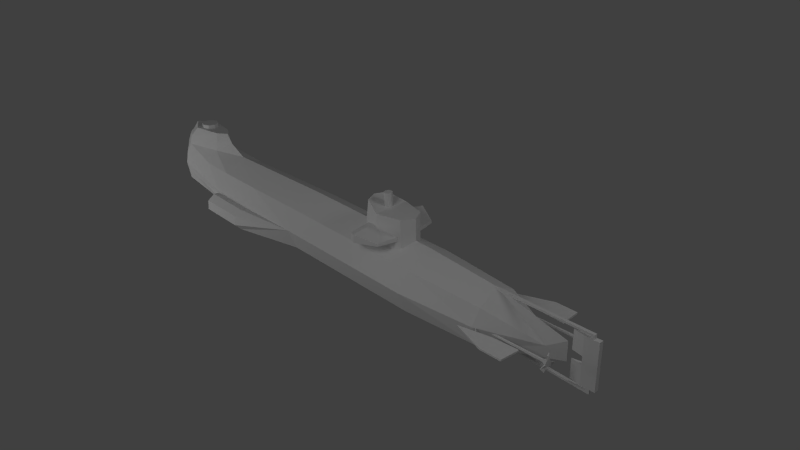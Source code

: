 # Source: ship2.blend  (saved by Blender 2.63.0; exported with 4.5.12 LTS)
import bpy
from mathutils import Matrix  # noqa: F401  (used for matrix-valued properties, if any)

bpy.ops.wm.read_factory_settings(use_empty=True)
scene = bpy.context.scene
scene.name = 'Scene'

# ---- collections
col_collection_1 = bpy.data.collections.new('Collection 1'); scene.collection.children.link(col_collection_1)

# ---- materials (node trees are filled in below, after node groups)
mat_material = bpy.data.materials.new('Material')
mat_material.alpha_threshold = 0.0
mat_material.use_transparent_shadow = False
mat_material.roughness = 0.5
mat_material.line_color = (0.0, 0.0, 0.0, 1.0)

# ---- material node trees

# ---- world
world_world = bpy.data.worlds.new('World'); scene.world = world_world
world_world.color = (0.05088, 0.05088, 0.05088)
world_world.use_sun_shadow = False
world_world.sun_shadow_jitter_overblur = 0.0
world_world.cycles.sampling_method = 'MANUAL'
world_world.cycles.sample_map_resolution = 256

# ---- cameras
cam_camera = bpy.data.cameras.new('Camera')
cam_camera.clip_end = 100.0
cam_camera.lens = 35.0
cam_camera.sensor_width = 32.0
cam_camera.sensor_height = 18.0
cam_camera.ortho_scale = 7.314
cam_camera.dof.focus_distance = 0.0
cam_camera.dof.aperture_fstop = 128.0

# ---- lights
light_lamp_002 = bpy.data.lights.new('Lamp.002', 'POINT')
light_lamp_002.transmission_factor = 0.0
light_lamp_002.cutoff_distance = 30.0
light_lamp_002.energy = 100.0
light_lamp_002.shadow_buffer_clip_start = 1.001
light_lamp_002.shadow_soft_size = 1.0
light_lamp_002.shadow_maximum_resolution = 0.006
light_lamp_002.use_absolute_resolution = True
light_lamp_002.cycles.use_multiple_importance_sampling = False
light_lamp_001 = bpy.data.lights.new('Lamp.001', 'POINT')
light_lamp_001.transmission_factor = 0.0
light_lamp_001.cutoff_distance = 30.0
light_lamp_001.energy = 100.0
light_lamp_001.shadow_buffer_clip_start = 1.001
light_lamp_001.shadow_soft_size = 1.0
light_lamp_001.shadow_maximum_resolution = 0.006
light_lamp_001.use_absolute_resolution = True
light_lamp_001.cycles.use_multiple_importance_sampling = False
light_lamp = bpy.data.lights.new('Lamp', 'POINT')
light_lamp.transmission_factor = 0.0
light_lamp.cutoff_distance = 30.0
light_lamp.energy = 100.0
light_lamp.shadow_buffer_clip_start = 1.001
light_lamp.shadow_soft_size = 1.0
light_lamp.shadow_maximum_resolution = 0.006
light_lamp.use_absolute_resolution = True
light_lamp.cycles.use_multiple_importance_sampling = False

# ---- meshes
me_cube_001 = bpy.data.meshes.new('Cube.001')
me_cube_001.from_pydata([(3.069, 0.0, -0.1129), (3.069, 0.0, 0.1463), (1.0, 0.0, -0.3548), (1.0, 0.0, 0.4772), (-1.139, 5.96e-08, 0.5216), (-1.139, -8.941e-08, -0.2992), (2.079, 0.0, 0.3867), (2.079, 0.0, -0.3108), (-2.869, 0.0, 0.5216), (-2.869, 0.0, -0.2595), (2.843, -0.08391, 0.01669), (-4.303, 0.0, 0.5475), (1.0, -0.3435, 0.2934), (-3.234, 0.0, 0.7845), (-1.139, -0.3397, 0.3407), (-4.397, 0.0, 0.3968), (-4.057, 0.0, 0.7845), (-3.971, -0.3221, 0.2128), (2.079, -0.4093, 0.03799), (1.0, -0.389, -0.2454), (1.0, -0.521, 0.06118), (-1.139, -0.5133, 0.1112), (-4.46, 0.0, 0.2505), (2.079, -0.2877, 0.2366), (-2.871, -0.4613, 0.09004), (-3.791, 0.0, 0.7845), (-3.791, -0.1721, 0.7845), (-3.905, -0.2562, 0.5216), (-3.949, -0.3007, 0.3914), (-4.178, 0.0, 0.6531), (-3.134, 0.0, 0.6531), (-2.869, -0.3094, 0.3504), (-3.941, -0.292, -0.04031), (-2.871, -0.383, -0.1335), (2.079, -0.3332, -0.235), (-1.139, -0.3852, -0.1926), (-4.257, 0.0, -0.1079), (-3.791, 0.0, -0.2595), (-3.881, -0.2319, 0.6531), (0.7817, 0.0, 0.1266), (0.7817, 0.0, 0.7805), (0.6889, -0.1651, 0.1266), (0.6889, -0.1651, 0.7805), (0.3573, -0.2499, 0.1266), (0.3573, -0.2499, 0.7805), (0.009954, -0.1651, 0.1266), (0.1164, -0.1651, 0.8665), (-0.06703, 0.0, 0.1266), (0.03937, 0.0, 0.8665), (1.925, -0.4888, 0.03799), (2.371, -0.4093, 0.02764), (2.729, -0.3866, 0.02764), (2.712, -0.6587, 0.02764), (2.411, -0.6587, 0.02764), (2.371, -0.4093, 0.05092), (2.729, -0.3866, 0.05092), (2.712, -0.6587, 0.05092), (2.411, -0.6587, 0.05092), (3.468, 0.0, -0.2949), (3.468, 0.0, 0.3282), (3.125, 0.0, -0.2949), (3.125, 0.0, 0.3282), (3.468, 0.0, -0.0361), (3.468, 0.0, 0.06947), (3.125, 0.0, -0.0361), (3.125, 0.0, 0.06947), (3.274, 0.0, 0.3282), (3.274, 0.0, -0.2949), (3.274, 0.0, -0.0361), (3.274, 0.0, 0.06947), (3.468, -0.02824, -0.2949), (3.468, -0.02824, 0.3282), (3.468, -0.02824, -0.0361), (3.468, -0.02824, 0.06947), (3.274, -0.02824, 0.3282), (3.274, -0.02824, -0.2949), (3.274, -0.02824, -0.0361), (3.274, -0.02824, 0.06947), (0.3573, 0.0, 0.7805), (3.394, 0.0, 0.3555), (1.867, 0.0, 0.3555), (3.394, -0.02005, 0.3555), (1.867, -0.02005, 0.3555), (3.394, 0.0, 0.381), (1.867, 0.0, 0.381), (3.394, -0.02005, 0.381), (1.867, -0.02005, 0.381), (3.345, 0.0, 0.3555), (3.345, -0.02005, 0.3555), (3.345, 0.0, 0.381), (3.345, -0.02005, 0.381), (3.345, 0.0, -0.3605), (3.345, 0.0, -0.335), (3.394, 0.0, -0.2724), (3.345, 0.0, -0.2724), (1.867, 0.0, -0.3002), (3.394, 0.0, -0.3605), (0.1006, 0.0, 0.5248), (0.1006, 0.0, 0.5658), (1.867, 0.0, -0.2747), (3.394, 0.0, -0.335), (0.1875, -0.5186, 0.5658), (0.1875, -0.5186, 0.5248), (3.345, -0.02005, 0.2929), (3.345, 0.0, 0.2929), (3.394, -0.02005, 0.2929), (3.394, 0.0, 0.2929), (3.035, -0.2735, -0.04264), (3.035, -0.2489, -8.509e-08), (2.133, -0.2843, -9.301e-08), (3.049, -0.2489, -8.421e-08), (2.133, -0.2912, -0.012), (3.049, -0.2735, -0.04264), (2.133, -0.305, -0.012), (3.049, -0.3227, -0.04264), (2.133, -0.312, -9.301e-08), (3.049, -0.3473, -8.421e-08), (2.133, -0.305, 0.012), (3.049, -0.3227, 0.04264), (2.133, -0.2912, 0.012), (3.049, -0.2735, 0.04264), (3.035, -0.3227, -0.04264), (3.035, -0.3473, -8.509e-08), (3.035, -0.3227, 0.04264), (3.035, -0.2735, 0.04264), (3.024, -0.2168, -0.07527), (3.049, -0.1896, -0.02824), (3.061, -0.1923, -0.03279), (3.035, -0.2194, -0.07982), (3.061, -0.3794, -0.07527), (3.035, -0.4066, -0.02824), (3.061, -0.3226, 0.1081), (3.035, -0.2683, 0.1081), (3.049, -0.3768, -0.07982), (3.024, -0.404, -0.03279), (3.049, -0.3279, 0.1081), (3.024, -0.2736, 0.1081), (2.984, -0.2876, -0.01827), (2.984, -0.3087, -0.01827), (2.984, -0.3192, -8.548e-08), (2.984, -0.3087, 0.01827), (2.984, -0.277, -8.61e-08), (2.984, -0.2876, 0.01827), (2.534, -0.399, 0.02764), (2.567, -0.3969, 0.02764), (2.534, -0.399, 0.05092), (2.567, -0.3969, 0.05092), (2.079, -0.3373, 0.03642), (2.074, -0.3417, 0.03642), (2.079, -0.3373, 0.04291), (2.074, -0.3417, 0.04291), (2.217, -0.4999, 0.03642), (2.212, -0.5042, 0.03642), (2.217, -0.4999, 0.04291), (2.212, -0.5042, 0.04291), (-2.178, 0.0, -0.2793), (-2.178, 0.0, 0.5216), (-2.178, -0.3245, 0.3455), (-2.179, -0.4707, 0.07687), (-2.179, -0.3864, -0.1523), (-2.876, -0.5884, -0.02027), (-2.876, -0.5496, -0.1327), (-2.872, -0.4461, -0.1006), (-2.872, -0.4868, 0.01815), (-2.553, -0.4978, 0.01449), (-2.553, -0.4571, -0.1043), (-2.557, -0.5606, -0.1364), (-2.557, -0.5994, -0.02393), (-2.187, -0.576, -0.2226), (-2.187, -0.6607, 0.007451), (-2.878, -0.5788, -0.1978), (-2.878, -0.6527, 0.0213), (-2.182, -0.562, 0.08135), (-2.874, -0.5511, 0.09677), (-2.182, -0.4506, -0.2136), (-2.874, -0.4894, -0.1355), (-2.874, -0.5425, 0.01912), (-2.555, -0.5535, 0.01545), (-2.555, -0.5004, -0.1392), (-2.877, -0.5932, -0.08479), (-4.443, 0.0, 0.07342), (-3.956, -0.307, 0.08622), (-2.189, -0.6733, -0.1256), (-2.552, -0.4497, -0.0353), (-2.558, -0.6042, -0.08845), (-2.871, -0.4387, -0.03163), (-3.37, -0.1416, 0.5216), (-3.37, -0.3909, 0.1514), (-3.37, -0.09887, 0.7845), (-3.37, -0.2999, 0.3709), (-3.37, -0.3305, -0.08689), (-3.37, -0.1144, 0.6531), (-3.37, 0.0, -0.2595), (-3.37, -0.3712, 0.03698), (0.3539, 0.0, 0.7233), (0.3539, 0.0, 0.9756), (0.3383, -0.04001, 0.7233), (0.3383, -0.04001, 0.9756), (0.3005, -0.05566, 0.7233), (0.3005, -0.05566, 0.9756), (0.2627, -0.04001, 0.7233), (0.2627, -0.04001, 0.9756), (0.2471, 0.0, 0.7233), (0.2471, 0.0, 0.9756), (-3.576, 0.0, 0.7265), (-3.576, 0.0, 0.8418), (-3.612, -0.0848, 0.7265), (-3.612, -0.0848, 0.8418), (-3.698, -0.1204, 0.7265), (-3.698, -0.1204, 0.8418), (-3.784, -0.0848, 0.7265), (-3.784, -0.0848, 0.8418), (-3.819, 0.0, 0.7265), (-3.819, 0.0, 0.8418), (0.5926, -0.4561, 0.4967), (0.306, -0.583, 0.4908), (0.5926, -0.4561, 0.5319), (0.306, -0.583, 0.5998), (0.6795, 0.0, 0.5498), (0.6795, 0.0, 0.4789), (0.2191, 0.0, 0.5998), (0.2191, 0.0, 0.4908), (-2.874, -0.453, -0.1966), (-2.869, -0.3678, -0.01227), (-2.88, -0.664, -0.1061), (3.345, -0.01972, -0.3605), (3.345, -0.01972, -0.335), (3.394, -0.01972, -0.2724), (3.345, -0.01972, -0.2724), (1.867, -0.01972, -0.3002), (3.394, -0.01972, -0.3605), (1.867, -0.01972, -0.2747), (3.394, -0.01972, -0.335)], [], [(25, 26, 188, 13), (193, 187, 17, 181), (3, 4, 14, 12), (189, 186, 27, 28), (12, 20, 18, 23), (12, 14, 21, 20), (155, 159, 33, 9), (158, 157, 31, 24), (157, 156, 8, 31), (3, 12, 23, 6), (187, 189, 28, 17), (6, 23, 10, 1), (19, 2, 7, 34), (19, 35, 5, 2), (23, 18, 10), (20, 19, 34, 18), (20, 21, 35, 19), (1, 10, 0), (34, 7, 0, 10), (18, 34, 10), (39, 40, 42, 41), (41, 42, 44, 43), (43, 44, 46, 45), (45, 46, 48, 47), (53, 50, 51, 52), (57, 56, 55, 54), (50, 54, 55, 51), (54, 50, 53, 57), (51, 55, 56, 52), (52, 56, 57, 53), (49, 57, 54), (49, 54, 50), (49, 53, 57), (49, 50, 53), (63, 73, 72, 62), (66, 74, 71, 59), (44, 42, 40, 78), (77, 73, 71, 74), (75, 70, 72, 76), (76, 72, 73, 77), (77, 69, 68, 76), (62, 72, 70, 58), (48, 46, 44, 78), (73, 63, 59, 71), (75, 67, 58, 70), (60, 67, 75), (64, 76, 68), (64, 60, 75, 76), (65, 69, 77), (61, 74, 66), (65, 77, 74, 61), (89, 90, 85, 83), (90, 88, 81, 85), (79, 83, 85, 81), (80, 87, 88, 82), (84, 86, 90, 89), (86, 82, 88, 90), (106, 79, 81, 105), (88, 103, 105, 81), (103, 88, 87, 104), (221, 215, 102, 97), (98, 101, 217, 220), (101, 98, 97, 102), (142, 124, 108, 141), (108, 110, 127, 126), (140, 123, 124, 142), (107, 112, 114, 121), (138, 121, 122, 139), (126, 125, 107, 108), (137, 107, 121, 138), (122, 116, 118, 123), (112, 110, 120, 118, 116, 114), (124, 120, 110, 108), (123, 118, 131, 135), (139, 122, 123, 140), (141, 108, 107, 137), (126, 127, 128, 125), (133, 129, 130, 134), (135, 131, 132, 136), (135, 136, 124, 123), (132, 131, 118, 120), (125, 128, 112, 107), (133, 134, 122, 121), (121, 114, 129, 133), (136, 132, 120, 124), (130, 129, 114, 116), (134, 130, 116, 122), (128, 127, 110, 112), (119, 142, 141, 109), (117, 140, 142, 119), (113, 138, 139, 115), (111, 137, 138, 113), (115, 139, 140, 117), (109, 141, 137, 111), (143, 144, 146, 145), (147, 151, 152, 148), (149, 150, 154, 153), (147, 149, 153, 151), (150, 148, 152, 154), (26, 16, 29, 38), (191, 30, 13, 188), (28, 27, 11, 15), (186, 8, 30, 191), (38, 29, 11, 27), (192, 190, 32, 37), (16, 26, 25), (17, 28, 15, 22), (37, 32, 36), (181, 17, 22, 180), (174, 159, 35), (5, 35, 159, 155), (21, 14, 157, 158), (14, 4, 156, 157), (172, 173, 171, 169), (172, 169, 21), (179, 160, 167, 184), (190, 193, 181, 32), (175, 161, 166, 178), (183, 164, 163, 185), (176, 163, 164, 177), (158, 24, 173, 172), (162, 175, 178, 165), (160, 176, 177, 167), (32, 181, 180, 36), (161, 179, 184, 166), (165, 183, 185, 162), (182, 21, 169), (168, 35, 21, 182), (168, 174, 35), (158, 172, 21), (31, 8, 186, 189), (24, 31, 189, 187), (38, 191, 188, 26), (27, 186, 191, 38), (9, 33, 190, 192), (194, 195, 197, 196), (196, 197, 199, 198), (198, 199, 201, 200), (200, 201, 203, 202), (199, 197, 195, 203, 201), (204, 205, 207, 206), (206, 207, 209, 208), (208, 209, 211, 210), (210, 211, 213, 212), (209, 207, 205, 213, 211), (218, 216, 214, 219), (216, 217, 215, 214), (219, 214, 215, 221), (220, 217, 216, 218), (101, 102, 215, 217), (225, 230, 232, 226), (229, 225, 226, 231), (228, 226, 232, 227), (232, 100, 93, 227), (225, 229, 95, 91), (91, 96, 230, 225), (229, 231, 99, 95), (96, 100, 232, 230), (92, 226, 228, 94), (92, 99, 231, 226), (171, 173, 176, 160), (170, 224, 179, 161), (162, 185, 223, 33), (174, 222, 33, 159), (168, 170, 222, 174), (33, 223, 193, 190), (222, 170, 161, 175), (168, 182, 224, 170), (182, 169, 171, 224), (173, 24, 163, 176), (33, 222, 175, 162), (223, 24, 187, 193), (224, 171, 160, 179), (185, 163, 24, 223)])
_uv = me_cube_001.uv_layers.new(name='UVMap')
_uv.uv.foreach_set('vector', [0.1112, 0.4093, 0.1112, 0.3867, 0.1664, 0.3963, 0.1842, 0.4093, 0.1569, 0.07288, 0.1557, 0.08888, 0.07686, 0.08783, 0.08052, 0.07284, 0.7352, 0.1894, 0.4508, 0.1867, 0.4528, 0.1353, 0.7334, 0.1389, 0.1512, 0.1207, 0.1474, 0.1509, 0.07552, 0.129, 0.07474, 0.1104, 0.7334, 0.1389, 0.7333, 0.1019, 0.8636, 0.1041, 0.8667, 0.1306, 0.7334, 0.1389, 0.4528, 0.1353, 0.4546, 0.09709, 0.7333, 0.1019, 0.3161, 1.09e-06, 0.316, 0.05496, 0.2239, 0.05512, 0.2223, 0.001563, 0.3151, 0.08807, 0.313, 0.1295, 0.2193, 0.1255, 0.2227, 0.0856, 0.313, 0.1295, 0.3101, 0.1795, 0.2157, 0.1736, 0.2193, 0.1255, 0.7352, 0.1894, 0.7334, 0.1389, 0.8667, 0.1306, 0.876, 0.1699, 0.1557, 0.08888, 0.1512, 0.1207, 0.07474, 0.1104, 0.07686, 0.08783, 0.876, 0.1699, 0.8667, 0.1306, 0.9668, 0.1007, 0.999, 0.1177, 0.736, 0.05994, 0.7408, 0.008203, 0.8795, 0.03259, 0.8662, 0.0718, 0.736, 0.05994, 0.456, 0.05334, 0.4569, 0.0, 0.7408, 0.008203, 0.8667, 0.1306, 0.8636, 0.1041, 0.9668, 0.1007, 0.7333, 0.1019, 0.736, 0.05994, 0.8662, 0.0718, 0.8636, 0.1041, 0.7333, 0.1019, 0.4546, 0.09709, 0.456, 0.05334, 0.736, 0.05994, 0.999, 0.1177, 0.9668, 0.1007, 1.0, 0.08542, 0.8662, 0.0718, 0.8795, 0.03259, 1.0, 0.08542, 0.9668, 0.1007, 0.8636, 0.1041, 0.8662, 0.0718, 0.9668, 0.1007, 0.2254, 0.2044, 0.2188, 0.2898, 0.1941, 0.2879, 0.2007, 0.2025, 0.2007, 0.2025, 0.1941, 0.2879, 0.1494, 0.2844, 0.156, 0.199, 0.156, 0.199, 0.1494, 0.2844, 0.1152, 0.2932, 0.1093, 0.1954, 0.1093, 0.1954, 0.1152, 0.2932, 0.09134, 0.2932, 0.08545, 0.1954, 0.3201, 0.3605, 0.3169, 0.3276, 0.3639, 0.3276, 0.3594, 0.363, 0.3201, 0.2916, 0.3594, 0.2891, 0.3639, 0.3246, 0.3169, 0.3246, 0.3169, 0.3276, 0.3169, 0.3246, 0.3639, 0.3246, 0.3639, 0.3276, 0.1899, 0.3507, 0.1899, 0.3537, 0.1569, 0.3537, 0.1569, 0.3507, 0.1899, 0.3476, 0.1899, 0.3507, 0.1542, 0.3507, 0.1542, 0.3476, 0.3592, 0.2861, 0.3594, 0.2891, 0.3201, 0.2916, 0.3199, 0.2886, 0.08545, 0.2932, 0.1528, 0.2962, 0.1358, 0.3246, 0.08545, 0.2932, 0.1358, 0.3246, 0.1341, 0.3271, 0.08545, 0.2932, 0.1529, 0.2932, 0.1528, 0.2962, 0.08545, 0.2932, 0.1341, 0.3271, 0.1147, 0.3539, 0.3497, 0.3769, 0.346, 0.3769, 0.346, 0.363, 0.3497, 0.363, 0.1957, 0.3711, 0.1954, 0.3671, 0.221, 0.367, 0.223, 0.369, 0.1287, 0.3539, 0.1721, 0.3651, 0.1842, 0.3867, 0.1286, 0.3866, 0.1954, 0.3323, 0.2215, 0.3327, 0.221, 0.367, 0.1954, 0.3671, 0.1957, 0.2973, 0.2212, 0.298, 0.2213, 0.3323, 0.1953, 0.332, 0.3206, 0.363, 0.346, 0.363, 0.346, 0.3769, 0.3206, 0.3769, 0.3206, 0.3769, 0.3169, 0.3769, 0.3169, 0.363, 0.3206, 0.363, 0.2254, 0.3323, 0.2213, 0.3323, 0.2212, 0.298, 0.2232, 0.2961, 0.08545, 0.3867, 0.09513, 0.3649, 0.1287, 0.3539, 0.1286, 0.3866, 0.2215, 0.3327, 0.2254, 0.3329, 0.223, 0.369, 0.221, 0.367, 0.1957, 0.2973, 0.1959, 0.2932, 0.2232, 0.2961, 0.2212, 0.298, 0.3665, 0.1991, 0.3857, 0.1954, 0.3863, 0.1991, 0.3665, 0.2329, 0.3863, 0.2329, 0.3857, 0.2366, 0.3665, 0.2329, 0.3665, 0.1991, 0.3863, 0.1991, 0.3863, 0.2329, 0.3665, 0.2486, 0.3857, 0.2449, 0.3863, 0.2486, 0.3665, 0.2825, 0.3863, 0.2825, 0.3857, 0.2861, 0.3665, 0.2486, 0.3863, 0.2486, 0.3863, 0.2825, 0.3665, 0.2825, 0.3937, 0.4201, 0.3938, 0.4178, 0.3973, 0.4187, 0.3978, 0.4199, 0.3938, 0.4178, 0.3943, 0.4148, 0.3982, 0.4172, 0.3973, 0.4187, 0.3994, 0.4184, 0.3978, 0.4199, 0.3973, 0.4187, 0.3982, 0.4172, 0.1843, 0.4093, 0.3936, 0.4127, 0.3943, 0.4148, 0.1843, 0.4121, 0.1842, 0.4186, 0.1842, 0.4157, 0.3938, 0.4178, 0.3937, 0.4201, 0.1842, 0.4157, 0.1843, 0.4121, 0.3943, 0.4148, 0.3938, 0.4178, 0.4029, 0.4141, 0.3994, 0.4184, 0.3982, 0.4172, 0.4015, 0.413, 0.3943, 0.4148, 0.3982, 0.4104, 0.4015, 0.413, 0.3982, 0.4172, 0.3982, 0.4104, 0.3943, 0.4148, 0.3936, 0.4127, 0.3971, 0.4093, 0.07185, 0.2161, 0.0, 0.2444, 0.004481, 0.2267, 0.06813, 0.2004, 0.06859, 0.3591, 0.004668, 0.3335, 1.042e-07, 0.3159, 0.07214, 0.3433, 0.00243, 0.2217, 0.06608, 0.1954, 0.06813, 0.2004, 0.004481, 0.2267, 0.1924, 0.3676, 0.1857, 0.3712, 0.1842, 0.3649, 0.1918, 0.3649, 0.3791, 0.3667, 0.3809, 0.3667, 0.3828, 0.3752, 0.3811, 0.3753, 0.1943, 0.3697, 0.1901, 0.376, 0.1857, 0.3712, 0.1924, 0.3676, 0.3562, 0.3742, 0.3562, 0.3761, 0.3497, 0.3761, 0.3497, 0.3742, 0.1984, 0.3746, 0.2051, 0.3711, 0.2066, 0.3773, 0.1991, 0.3773, 0.3811, 0.3753, 0.3733, 0.3759, 0.3726, 0.3672, 0.3791, 0.3667, 0.1924, 0.3622, 0.1857, 0.3587, 0.1901, 0.3539, 0.1943, 0.3602, 0.3822, 0.3602, 0.3841, 0.3602, 0.3841, 0.3667, 0.3822, 0.3667, 0.3594, 0.3742, 0.3626, 0.3686, 0.3594, 0.363, 0.3529, 0.363, 0.3497, 0.3686, 0.3529, 0.3742, 0.1945, 0.3105, 0.1926, 0.3105, 0.1926, 0.3041, 0.1945, 0.3041, 0.2158, 0.3725, 0.2176, 0.3729, 0.2176, 0.3816, 0.216, 0.3813, 0.1991, 0.3773, 0.2066, 0.3773, 0.2051, 0.3836, 0.1984, 0.38, 0.1918, 0.3649, 0.1842, 0.3649, 0.1857, 0.3587, 0.1924, 0.3622, 0.1942, 0.3041, 0.1926, 0.3041, 0.1926, 0.2962, 0.1942, 0.2962, 0.1899, 0.2962, 0.1915, 0.2962, 0.1915, 0.3041, 0.1899, 0.3041, 0.07517, 0.375, 0.07517, 0.3734, 0.08302, 0.3734, 0.08302, 0.375, 0.216, 0.3813, 0.2082, 0.3803, 0.2094, 0.3717, 0.2158, 0.3725, 0.2254, 0.3816, 0.2176, 0.3816, 0.2176, 0.3729, 0.224, 0.3729, 0.3733, 0.3759, 0.3717, 0.3758, 0.3708, 0.367, 0.3726, 0.3672, 0.3729, 0.3532, 0.3806, 0.3517, 0.3822, 0.3602, 0.3759, 0.3614, 0.3759, 0.3614, 0.374, 0.3617, 0.3713, 0.3534, 0.3729, 0.3532, 0.2082, 0.3803, 0.2066, 0.3798, 0.2076, 0.3711, 0.2094, 0.3717, 0.3639, 0.3559, 0.3713, 0.3534, 0.374, 0.3617, 0.3679, 0.3637, 0.3806, 0.3517, 0.3823, 0.3516, 0.3841, 0.3602, 0.3822, 0.3602, 0.3717, 0.3758, 0.3639, 0.3754, 0.3643, 0.3667, 0.3708, 0.367, 0.2255, 0.3959, 0.337, 0.394, 0.337, 0.3968, 0.2255, 0.3978, 0.2254, 0.3941, 0.3369, 0.3913, 0.337, 0.394, 0.2255, 0.3959, 0.2255, 0.4014, 0.337, 0.4023, 0.337, 0.4051, 0.2255, 0.4032, 0.2255, 0.3996, 0.337, 0.3996, 0.337, 0.4023, 0.2255, 0.4014, 0.2255, 0.4032, 0.337, 0.4051, 0.3369, 0.4079, 0.2254, 0.405, 0.2255, 0.3978, 0.337, 0.3968, 0.337, 0.3996, 0.2255, 0.3996, 0.1899, 0.2932, 0.1942, 0.2932, 0.1942, 0.2962, 0.1899, 0.2962, 0.2122, 0.3893, 0.1842, 0.3893, 0.1842, 0.3885, 0.2122, 0.3885, 0.2122, 0.3867, 0.2122, 0.3876, 0.1842, 0.3876, 0.1842, 0.3867, 0.2122, 0.3893, 0.2122, 0.3902, 0.1842, 0.3902, 0.1842, 0.3893, 0.2122, 0.3876, 0.2122, 0.3885, 0.1842, 0.3885, 0.1842, 0.3876, 0.07976, 0.1693, 0.03484, 0.1655, 0.02281, 0.1431, 0.07422, 0.1468, 0.1422, 0.1691, 0.1759, 0.1821, 0.1578, 0.1954, 0.1367, 0.1867, 0.07474, 0.1104, 0.07552, 0.129, 0.01045, 0.1232, 0.003166, 0.09918, 0.1474, 0.1509, 0.2157, 0.1736, 0.1759, 0.1821, 0.1422, 0.1691, 0.07422, 0.1468, 0.02281, 0.1431, 0.01045, 0.1232, 0.07552, 0.129, 0.1546, 0.005208, 0.1576, 0.05493, 0.08409, 0.05844, 0.09823, 0.009591, 0.07635, 0.4093, 0.1112, 0.3867, 0.1112, 0.4093, 0.07686, 0.08783, 0.07474, 0.1104, 0.003166, 0.09918, 0.0, 0.07681, 0.09823, 0.009591, 0.08409, 0.05844, 0.03558, 0.03022, 0.08052, 0.07284, 0.07686, 0.08783, 0.0, 0.07681, 0.007389, 0.0529, 0.23, 0.2069, 0.2321, 0.1954, 0.3665, 0.2183, 0.4569, 0.0, 0.456, 0.05334, 0.316, 0.05496, 0.3161, 1.09e-06, 0.4546, 0.09709, 0.4528, 0.1353, 0.313, 0.1295, 0.3151, 0.08807, 0.4528, 0.1353, 0.4508, 0.1867, 0.3101, 0.1795, 0.313, 0.1295, 0.3162, 0.3659, 0.2256, 0.3658, 0.2254, 0.3492, 0.316, 0.3497, 0.2302, 0.2743, 0.2273, 0.2584, 0.3665, 0.2614, 0.3639, 0.3025, 0.3639, 0.294, 0.4057, 0.294, 0.4057, 0.3025, 0.1576, 0.05493, 0.1569, 0.07288, 0.08052, 0.07284, 0.08409, 0.05844, 0.3639, 0.3189, 0.3639, 0.311, 0.4057, 0.311, 0.4057, 0.3189, 0.4057, 0.3353, 0.4057, 0.3443, 0.3639, 0.3443, 0.3639, 0.3353, 0.3639, 0.3516, 0.3639, 0.3443, 0.4057, 0.3443, 0.4057, 0.3516, 0.3164, 0.3779, 0.2258, 0.3776, 0.2256, 0.3658, 0.3162, 0.3659, 0.3639, 0.3262, 0.3639, 0.3189, 0.4057, 0.3189, 0.4057, 0.3262, 0.3639, 0.294, 0.3639, 0.2861, 0.4057, 0.2861, 0.4057, 0.294, 0.08409, 0.05844, 0.08052, 0.07284, 0.007389, 0.0529, 0.03558, 0.03022, 0.3639, 0.311, 0.3639, 0.3025, 0.4057, 0.3025, 0.4057, 0.311, 0.4057, 0.3262, 0.4057, 0.3353, 0.3639, 0.3353, 0.3639, 0.3262, 0.2254, 0.241, 0.3665, 0.2614, 0.2273, 0.2584, 0.227, 0.2231, 0.3665, 0.2183, 0.3665, 0.2614, 0.2254, 0.241, 0.227, 0.2231, 0.23, 0.2069, 0.3665, 0.2183, 0.2323, 0.2861, 0.2302, 0.2743, 0.3665, 0.2614, 0.2193, 0.1255, 0.2157, 0.1736, 0.1474, 0.1509, 0.1512, 0.1207, 0.2227, 0.0856, 0.2193, 0.1255, 0.1512, 0.1207, 0.1557, 0.08888, 0.07422, 0.1468, 0.1422, 0.1691, 0.1367, 0.1867, 0.07976, 0.1693, 0.07552, 0.129, 0.1474, 0.1509, 0.1422, 0.1691, 0.07422, 0.1468, 0.2223, 0.001563, 0.2239, 0.05512, 0.1576, 0.05493, 0.1546, 0.005208, 0.02197, 0.3591, 0.02197, 0.3921, 0.01634, 0.3921, 0.01634, 0.3591, 0.01634, 0.3591, 0.01634, 0.3921, 0.01098, 0.3921, 0.01098, 0.3591, 0.01098, 0.3591, 0.01098, 0.3921, 0.005627, 0.3921, 0.005627, 0.3591, 0.005627, 0.3591, 0.005627, 0.3921, 0.0, 0.3921, 0.0, 0.3591, 0.3735, 0.2439, 0.3784, 0.2418, 0.3805, 0.2366, 0.3665, 0.2366, 0.3685, 0.2418, 0.07517, 0.3734, 0.07517, 0.3885, 0.06313, 0.3885, 0.06313, 0.3734, 0.06313, 0.3734, 0.06313, 0.3885, 0.05095, 0.3885, 0.05095, 0.3734, 0.05095, 0.3734, 0.05095, 0.3885, 0.03877, 0.3885, 0.03877, 0.3734, 0.03877, 0.3734, 0.03877, 0.3885, 0.02673, 0.3885, 0.02673, 0.3734, 0.174, 0.3476, 0.1853, 0.343, 0.1899, 0.3319, 0.1581, 0.3319, 0.1628, 0.343, 0.08545, 0.2842, 0.02463, 0.2818, 0.02463, 0.2772, 0.08545, 0.2749, 0.08545, 0.3645, 0.04439, 0.3734, 0.04439, 0.3591, 0.08545, 0.3599, 0.08545, 0.2749, 0.02463, 0.2772, 0.0, 0.2444, 0.07185, 0.2161, 0.07214, 0.3433, 1.042e-07, 0.3159, 0.02463, 0.2818, 0.08545, 0.2842, 0.02673, 0.3689, 0.02673, 0.3636, 0.04439, 0.3591, 0.04439, 0.3734, 0.4726, 0.3806, 0.4771, 0.3793, 0.4782, 0.3811, 0.4732, 0.3842, 0.2266, 0.386, 0.4726, 0.3806, 0.4732, 0.3842, 0.2266, 0.3885, 0.4781, 0.3899, 0.4732, 0.3842, 0.4782, 0.3811, 0.4825, 0.3866, 0.4782, 0.3811, 0.4797, 0.3797, 0.4844, 0.3852, 0.4825, 0.3866, 0.4726, 0.3806, 0.2266, 0.386, 0.2254, 0.3848, 0.4725, 0.3779, 0.4725, 0.3779, 0.4776, 0.3779, 0.4771, 0.3793, 0.4726, 0.3806, 0.2266, 0.386, 0.2266, 0.3885, 0.2255, 0.3897, 0.2254, 0.3848, 0.4776, 0.3779, 0.4797, 0.3797, 0.4782, 0.3811, 0.4771, 0.3793, 0.4724, 0.3866, 0.4732, 0.3842, 0.4781, 0.3899, 0.4767, 0.3913, 0.4724, 0.3866, 0.2255, 0.3897, 0.2266, 0.3885, 0.4732, 0.3842, 0.1651, 0.2932, 0.1817, 0.2947, 0.1757, 0.303, 0.1678, 0.3028, 0.1531, 0.3209, 0.1529, 0.3046, 0.1616, 0.3087, 0.1617, 0.3172, 0.1746, 0.3231, 0.1813, 0.3171, 0.1899, 0.3214, 0.1778, 0.3319, 0.3169, 0.2977, 0.2263, 0.2995, 0.2263, 0.2872, 0.3169, 0.2861, 0.3166, 0.3142, 0.226, 0.316, 0.2263, 0.2995, 0.3169, 0.2977, 0.2239, 0.05512, 0.2206, 0.06913, 0.1569, 0.07288, 0.1576, 0.05493, 0.1654, 0.3319, 0.1531, 0.3209, 0.1617, 0.3172, 0.1673, 0.3227, 0.3166, 0.3142, 0.3162, 0.3322, 0.2256, 0.3324, 0.226, 0.316, 0.3162, 0.3322, 0.316, 0.3497, 0.2254, 0.3492, 0.2256, 0.3324, 0.1817, 0.2947, 0.1898, 0.3033, 0.181, 0.308, 0.1757, 0.303, 0.1778, 0.3319, 0.1654, 0.3319, 0.1673, 0.3227, 0.1746, 0.3231, 0.2206, 0.06913, 0.2227, 0.0856, 0.1557, 0.08888, 0.1569, 0.07288, 0.1529, 0.3046, 0.1651, 0.2932, 0.1678, 0.3028, 0.1616, 0.3087, 0.1813, 0.3171, 0.181, 0.308, 0.1898, 0.3033, 0.1899, 0.3214])
me_cube_001.materials.append(mat_material)
me_cube_001.use_remesh_preserve_volume = False
me_cube_001.use_remesh_preserve_attributes = False
me_cube_001.use_mirror_vertex_groups = False
me_cube_001.update()

# ---- objects
ob_lamp_002 = bpy.data.objects.new('Lamp.002', light_lamp_002)
ob_lamp_001 = bpy.data.objects.new('Lamp.001', light_lamp_001)
ob_cube = bpy.data.objects.new('Cube', me_cube_001)
ob_lamp = bpy.data.objects.new('Lamp', light_lamp)
ob_camera = bpy.data.objects.new('Camera', cam_camera)

# ---- transforms, parenting, visibility, modifiers, constraints
ob_lamp_002.location = (5.404, 2.2, 4.483)
ob_lamp_002.rotation_euler = (0.6503, 0.05522, 1.866)
ob_lamp_002.lock_rotations_4d = False
ob_lamp_002.empty_display_type = 'ARROWS'
ob_lamp_002.color = (0.0, 0.0, 0.0, 0.0)
ob_lamp_002.lineart.crease_threshold = 0.0
ob_lamp_001.location = (-4.619, -3.994, 0.4933)
ob_lamp_001.rotation_euler = (0.6503, 0.05522, 1.866)
ob_lamp_001.lock_rotations_4d = False
ob_lamp_001.empty_display_type = 'ARROWS'
ob_lamp_001.color = (0.0, 0.0, 0.0, 0.0)
ob_lamp_001.lineart.crease_threshold = 0.0
ob_cube.location = (0.0, 0.0, 0.0)
ob_cube.lineart.crease_threshold = 0.0
_m = ob_cube.modifiers.new('Mirror', 'MIRROR')
_m.use_axis = (False, True, False)
ob_lamp.location = (1.744, -4.182, 3.36)
ob_lamp.rotation_euler = (0.6503, 0.05522, 1.866)
ob_lamp.lock_rotations_4d = False
ob_lamp.empty_display_type = 'ARROWS'
ob_lamp.color = (0.0, 0.0, 0.0, 0.0)
ob_lamp.lineart.crease_threshold = 0.0
ob_camera.location = (7.481, -6.508, 5.344)
ob_camera.rotation_euler = (1.109, 0.01082, 0.8149)
ob_camera.lock_rotations_4d = False
ob_camera.empty_display_type = 'ARROWS'
ob_camera.color = (0.0, 0.0, 0.0, 0.0)
ob_camera.display_type = 'WIRE'
ob_camera.lineart.crease_threshold = 0.0

# ---- collection membership
col_collection_1.objects.link(ob_lamp_002)
col_collection_1.objects.link(ob_lamp_001)
col_collection_1.objects.link(ob_cube)
col_collection_1.objects.link(ob_lamp)
col_collection_1.objects.link(ob_camera)

# ---- scene / render settings (as saved in the file)
scene.camera = ob_camera
scene.frame_start = 1; scene.frame_end = 250; scene.frame_set(1)
scene.render.engine = 'BLENDER_EEVEE_NEXT'
scene.render.image_settings.color_mode = 'RGB'
scene.render.image_settings.compression = 90
scene.render.resolution_percentage = 50
scene.render.dither_intensity = 0.0
scene.render.bake_margin = 2
scene.render.bake_bias = 0.0
scene.cycles.use_denoising = False
scene.cycles.samples = 10
scene.cycles.sampling_pattern = 'TABULATED_SOBOL'
scene.cycles.light_sampling_threshold = 0.0
scene.cycles.use_adaptive_sampling = False
scene.cycles.use_light_tree = False
scene.cycles.blur_glossy = 0.0
scene.cycles.volume_bounces = 1
scene.cycles.pixel_filter_type = 'GAUSSIAN'
scene.cycles.sample_clamp_indirect = 0.0
scene.view_settings.view_transform = 'Standard'
bpy.context.view_layer.update()
